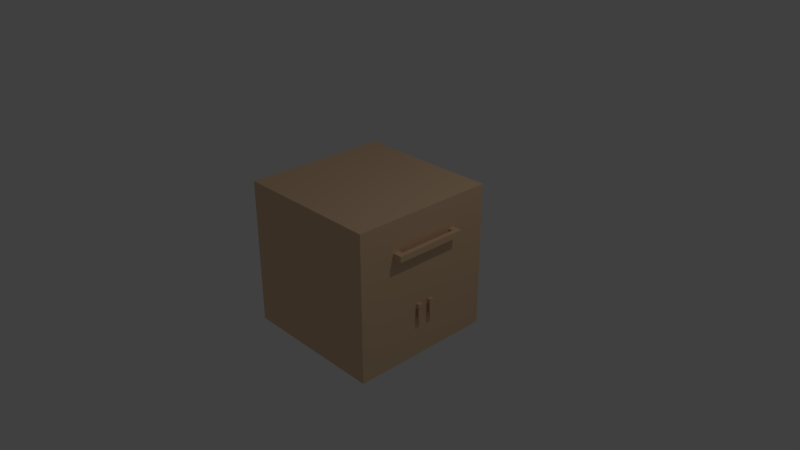 # Source: Kitchen_element.blend  (saved by Blender 2.79.0; exported with 4.5.12 LTS)
import bpy
from mathutils import Matrix  # noqa: F401  (used for matrix-valued properties, if any)

bpy.ops.wm.read_factory_settings(use_empty=True)
scene = bpy.context.scene
scene.name = 'Scene'

# ---- collections
col_collection_1 = bpy.data.collections.new('Collection 1'); scene.collection.children.link(col_collection_1)

# ---- materials (node trees are filled in below, after node groups)
mat_material = bpy.data.materials.new('Material')
mat_material.alpha_threshold = 0.0
mat_material.use_transparent_shadow = False
mat_material.roughness = 0.5
mat_material.line_color = (0.0, 0.0, 0.0, 1.0)
mat_material_001 = bpy.data.materials.new('Material.001')
mat_material_001.alpha_threshold = 0.0
mat_material_001.use_transparent_shadow = False
mat_material_001.diffuse_color = (0.8, 0.5541, 0.3479, 1.0)
mat_material_001.roughness = 0.5

# ---- material node trees

# ---- world
world_world = bpy.data.worlds.new('World'); scene.world = world_world
world_world.color = (0.05088, 0.05088, 0.05088)
world_world.use_sun_shadow = False
world_world.sun_shadow_jitter_overblur = 0.0
world_world.cycles.sampling_method = 'MANUAL'

# ---- cameras
cam_camera = bpy.data.cameras.new('Camera')
cam_camera.clip_end = 100.0
cam_camera.lens = 35.0
cam_camera.sensor_width = 32.0
cam_camera.sensor_height = 18.0
cam_camera.ortho_scale = 7.314
cam_camera.dof.focus_distance = 0.0
cam_camera.dof.aperture_fstop = 128.0

# ---- lights
light_lamp = bpy.data.lights.new('Lamp', 'POINT')
light_lamp.transmission_factor = 0.0
light_lamp.cutoff_distance = 30.0
light_lamp.energy = 100.0
light_lamp.shadow_buffer_clip_start = 1.001
light_lamp.shadow_soft_size = 0.1
light_lamp.shadow_maximum_resolution = 0.006
light_lamp.use_absolute_resolution = True

# ---- meshes
me_cube_006 = bpy.data.meshes.new('Cube.006')
me_cube_006.from_pydata([(1.0, 0.125, -0.5), (1.0, 0.125, -0.25), (1.0, 0.0625, -0.5), (1.0, 0.0625, -0.25), (1.0, 0.125, -0.4375), (1.0, 0.125, -0.3125), (1.0, 0.0625, -0.4375), (1.0, 0.0625, -0.3125), (1.05, 0.125, -0.25), (1.05, 0.0625, -0.25), (1.05, 0.125, -0.3125), (1.05, 0.0625, -0.3125), (1.05, 0.125, -0.4375), (1.05, 0.125, -0.5), (1.05, 0.0625, -0.5), (1.05, 0.0625, -0.4375), (1.0, 0.09375, -0.4375), (1.05, 0.09375, -0.4375), (1.025, 0.125, -0.4375), (1.025, 0.0625, -0.4375), (1.025, 0.09375, -0.4375), (1.05, 0.09375, -0.3123), (1.05, 0.0625, -0.3123), (1.025, 0.125, -0.3123), (1.05, 0.125, -0.3123), (1.025, 0.0625, -0.3123)], [], [(0, 4, 18, 12, 13), (3, 7, 11, 9), (10, 8, 9, 11), (7, 5, 10, 11), (1, 3, 9, 8), (5, 1, 8, 10), (13, 12, 17, 15, 14), (2, 0, 13, 14), (6, 2, 14, 15, 19), (19, 15, 22, 25), (4, 16, 20, 18), (16, 6, 19, 20), (12, 18, 23, 24), (15, 17, 21, 22), (17, 12, 24, 21)])
me_cube_006.polygons.foreach_set('material_index', [1, 1, 1, 1, 1, 1, 1, 1, 1, 1, 1, 1, 1, 1, 1])
me_cube_006.materials.append(mat_material)
me_cube_006.materials.append(mat_material_001)
me_cube_006.materials.append(None)
me_cube_006.use_remesh_preserve_volume = False
me_cube_006.use_remesh_preserve_attributes = False
me_cube_006.use_mirror_vertex_groups = False
me_cube_006.update()
me_cube_005 = bpy.data.meshes.new('Cube.005')
me_cube_005.from_pydata([(1.0, -0.125, -0.5), (1.0, -0.125, -0.25), (1.0, -0.0625, -0.5), (1.0, -0.0625, -0.25), (1.0, -0.125, -0.4375), (1.0, -0.125, -0.3125), (1.0, -0.0625, -0.3125), (1.0, -0.0625, -0.4375), (1.05, -0.0625, -0.25), (1.05, -0.125, -0.25), (1.05, -0.125, -0.3125), (1.05, -0.0625, -0.3125), (1.05, -0.0625, -0.5), (1.05, -0.125, -0.5), (1.05, -0.125, -0.4375), (1.05, -0.0625, -0.4375), (1.0, -0.09375, -0.4375), (1.05, -0.09375, -0.4375), (1.025, -0.125, -0.4375), (1.025, -0.0625, -0.4375), (1.025, -0.09375, -0.4375), (1.05, -0.09375, -0.3098), (1.05, -0.125, -0.3098), (1.025, -0.0625, -0.3098), (1.05, -0.0625, -0.3098), (1.025, -0.125, -0.3098)], [], [(5, 6, 11, 10), (4, 0, 13, 14, 18), (11, 8, 9, 10), (3, 1, 9, 8), (6, 3, 8, 11), (1, 5, 10, 9), (12, 15, 17, 14, 13), (2, 7, 19, 15, 12), (0, 2, 12, 13), (15, 19, 23, 24), (7, 16, 20, 19), (16, 4, 18, 20), (14, 17, 21, 22), (17, 15, 24, 21), (18, 14, 22, 25)])
me_cube_005.materials.append(mat_material_001)
me_cube_005.use_remesh_preserve_volume = False
me_cube_005.use_remesh_preserve_attributes = False
me_cube_005.use_mirror_vertex_groups = False
me_cube_005.update()
me_cube_004 = bpy.data.meshes.new('Cube.004')
me_cube_004.from_pydata([(1.0, 0.5, 0.5), (1.0, -0.5, 0.5), (1.0, 0.4167, 0.5), (1.0, -0.4167, 0.5), (1.0, 0.5, 0.5833), (1.0, -0.5, 0.5833), (1.0, -0.4167, 0.5833), (1.0, 0.4167, 0.5833), (1.12, -0.4167, 0.5), (1.12, -0.5, 0.5), (1.12, -0.5, 0.5833), (1.12, -0.4167, 0.5833), (1.12, 0.5, 0.5833), (1.12, 0.5, 0.5), (1.12, 0.4167, 0.5), (1.12, 0.4167, 0.5833), (1.0, 0.4167, 0.5417), (1.12, 0.4167, 0.5417), (1.06, 0.4167, 0.5), (1.06, 0.4167, 0.5833), (1.06, 0.4167, 0.5417), (1.12, -0.4153, 0.5417), (1.12, -0.4153, 0.5), (1.06, -0.4153, 0.5833), (1.12, -0.4153, 0.5833), (1.06, -0.4153, 0.5)], [], [(1, 3, 8, 9), (2, 0, 13, 14, 18), (8, 11, 10, 9), (6, 5, 10, 11), (5, 1, 9, 10), (3, 6, 11, 8), (13, 12, 15, 17, 14), (4, 7, 19, 15, 12), (14, 17, 21, 22), (0, 4, 12, 13), (7, 16, 20, 19), (16, 2, 18, 20), (18, 14, 22, 25), (15, 19, 23, 24), (17, 15, 24, 21)])
me_cube_004.materials.append(mat_material_001)
me_cube_004.use_remesh_preserve_volume = False
me_cube_004.use_remesh_preserve_attributes = False
me_cube_004.use_mirror_vertex_groups = False
me_cube_004.update()
me_cube_003 = bpy.data.meshes.new('Cube.003')
me_cube_003.from_pydata([(1.0, 0.75, -1.0), (1.0, 0.5, -1.0), (1.0, 0.25, -1.0), (1.0, -5.96e-08, -1.0), (1.0, 0.75, -0.75), (1.0, 0.5, -0.75), (1.0, 0.25, -0.75), (1.0, -1.192e-07, -0.75), (1.0, 0.75, -0.5), (1.0, 0.5, -0.5), (1.0, 0.25, -0.5), (1.0, -1.788e-07, -0.5), (1.0, 0.75, -0.25), (1.0, 0.5, -0.25), (1.0, 0.25, -0.25), (1.0, -2.384e-07, -0.25), (1.0, 0.75, 0.0), (1.0, 0.5, 0.0), (1.0, 0.25, 0.0), (1.0, -2.98e-07, 0.0), (1.0, 0.75, 0.25), (1.0, 0.5, 0.25), (1.0, 0.25, 0.25), (1.0, -4.172e-07, 0.25), (1.0, 0.125, -0.5), (1.0, 0.125, -0.25), (1.0, 0.25, -0.375), (1.0, -2.086e-07, -0.375), (1.0, 0.125, -0.375), (1.0, 0.0625, -0.5), (1.0, 0.0625, -0.25), (1.0, 0.25, -0.4375), (1.0, -1.937e-07, -0.4375), (1.0, 0.1875, -0.5), (1.0, 0.1875, -0.25), (1.0, 0.25, -0.3125), (1.0, -2.235e-07, -0.3125), (1.0, 0.0625, -0.375), (1.0, 0.1875, -0.375), (1.0, 0.125, -0.4375), (1.0, 0.125, -0.3125), (1.0, 0.1875, -0.3125), (1.0, 0.1875, -0.4375), (1.0, 0.0625, -0.4375), (1.0, 0.0625, -0.3125), (1.0, 0.09375, -0.4375), (1.025, 0.125, -0.4375), (1.025, 0.0625, -0.4375), (1.025, 0.09375, -0.4375), (1.05, 0.09375, -0.3123), (1.05, 0.0625, -0.3123), (1.025, 0.125, -0.3123), (1.05, 0.125, -0.3123), (1.025, 0.0625, -0.3123), (1.025, 0.09375, -0.3123), (1.0, 0.625, 0.0), (1.0, 0.625, 0.25), (1.0, 0.75, 0.125), (1.0, 0.5, 0.125), (1.0, 0.625, 0.125)], [], [(0, 4, 5, 1), (1, 5, 6, 2), (2, 6, 7, 3), (4, 8, 9, 5), (5, 9, 10, 6), (6, 10, 33, 24, 29, 11, 7), (8, 12, 13, 9), (9, 13, 14, 35, 26, 31, 10), (44, 30, 15, 36), (12, 16, 55, 17, 13), (13, 17, 18, 14), (14, 18, 19, 15, 30, 25, 34), (59, 56, 21, 58), (17, 58, 21, 22, 18), (18, 22, 23, 19), (43, 37, 27, 32), (42, 38, 28, 39), (41, 34, 25, 40), (38, 41, 40, 28), (26, 35, 41, 38), (35, 14, 34, 41), (33, 42, 39, 24), (10, 31, 42, 33), (31, 26, 38, 42), (29, 43, 32, 11), (39, 28, 37, 43, 45), (37, 44, 36, 27), (28, 40, 44, 37), (48, 47, 53, 54), (54, 53, 50, 49), (51, 54, 49, 52), (46, 48, 54, 51), (55, 59, 58, 17), (16, 57, 59, 55), (57, 20, 56, 59)])
me_cube_003.polygons.foreach_set('material_index', [1, 1, 1, 1, 1, 1, 1, 1, 1, 1, 1, 1, 1, 1, 1, 1, 1, 1, 1, 1, 1, 1, 1, 1, 1, 1, 1, 1, 1, 1, 1, 1, 1, 1, 1])
me_cube_003.materials.append(mat_material)
me_cube_003.materials.append(mat_material_001)
me_cube_003.materials.append(None)
me_cube_003.use_remesh_preserve_volume = False
me_cube_003.use_remesh_preserve_attributes = False
me_cube_003.use_mirror_vertex_groups = False
me_cube_003.update()
me_cube_002 = bpy.data.meshes.new('Cube.002')
me_cube_002.from_pydata([(1.0, -5.96e-08, -1.0), (1.0, -0.25, -1.0), (1.0, -0.5, -1.0), (1.0, -0.75, -1.0), (1.0, -1.192e-07, -0.75), (1.0, -0.25, -0.75), (1.0, -0.5, -0.75), (1.0, -0.75, -0.75), (1.0, -1.788e-07, -0.5), (1.0, -0.25, -0.5), (1.0, -0.5, -0.5), (1.0, -0.75, -0.5), (1.0, -2.384e-07, -0.25), (1.0, -0.25, -0.25), (1.0, -0.5, -0.25), (1.0, -0.75, -0.25), (1.0, -2.98e-07, 0.0), (1.0, -0.25, 0.0), (1.0, -0.5, 0.0), (1.0, -0.75, 0.0), (1.0, -4.172e-07, 0.25), (1.0, -0.25, 0.25), (1.0, -0.5, 0.25), (1.0, -0.75, 0.25), (1.0, -0.125, -0.5), (1.0, -0.125, -0.25), (1.0, -2.086e-07, -0.375), (1.0, -0.25, -0.375), (1.0, -0.125, -0.375), (1.0, -0.1875, -0.5), (1.0, -0.1875, -0.25), (1.0, -1.937e-07, -0.4375), (1.0, -0.25, -0.4375), (1.0, -0.0625, -0.5), (1.0, -0.0625, -0.25), (1.0, -2.235e-07, -0.3125), (1.0, -0.25, -0.3125), (1.0, -0.1875, -0.375), (1.0, -0.0625, -0.375), (1.0, -0.125, -0.4375), (1.0, -0.125, -0.3125), (1.0, -0.0625, -0.3125), (1.0, -0.0625, -0.4375), (1.0, -0.1875, -0.4375), (1.0, -0.1875, -0.3125), (1.0, -0.09375, -0.4375), (1.025, -0.125, -0.4375), (1.025, -0.0625, -0.4375), (1.025, -0.09375, -0.4375), (1.05, -0.09375, -0.3098), (1.05, -0.125, -0.3098), (1.025, -0.0625, -0.3098), (1.05, -0.0625, -0.3098), (1.025, -0.125, -0.3098), (1.025, -0.09375, -0.3098)], [], [(0, 4, 5, 1), (1, 5, 6, 2), (2, 6, 7, 3), (4, 8, 33, 24, 29, 9, 5), (5, 9, 10, 6), (6, 10, 11, 7), (44, 30, 13, 36), (9, 32, 27, 36, 13, 14, 10), (10, 14, 15, 11), (12, 16, 17, 13, 30, 25, 34), (13, 17, 18, 14), (14, 18, 19, 15), (16, 20, 21, 17), (17, 21, 22, 18), (18, 22, 23, 19), (43, 37, 27, 32), (42, 38, 28, 39, 45), (38, 41, 40, 28), (26, 35, 41, 38), (35, 12, 34, 41), (8, 31, 42, 33), (31, 26, 38, 42), (29, 43, 32, 9), (24, 39, 43, 29), (39, 28, 37, 43), (37, 44, 36, 27), (28, 40, 44, 37), (40, 25, 30, 44), (48, 46, 53, 54), (54, 53, 50, 49), (51, 54, 49, 52), (47, 48, 54, 51)])
me_cube_002.materials.append(mat_material_001)
me_cube_002.use_remesh_preserve_volume = False
me_cube_002.use_remesh_preserve_attributes = False
me_cube_002.use_mirror_vertex_groups = False
me_cube_002.update()
me_cube_001 = bpy.data.meshes.new('Cube.001')
me_cube_001.from_pydata([(1.0, 0.75, 0.25), (1.0, 0.5, 0.25), (1.0, 0.25, 0.25), (1.0, -4.172e-07, 0.25), (1.0, -0.25, 0.25), (1.0, -0.5, 0.25), (1.0, -0.75, 0.25), (1.0, 0.75, 0.5), (1.0, 0.5, 0.5), (1.0, 0.25, 0.5), (1.0, -4.172e-07, 0.5), (1.0, -0.25, 0.5), (1.0, -0.5, 0.5), (1.0, -0.75, 0.5), (1.0, 0.75, 0.75), (1.0, 0.5, 0.75), (1.0, 0.25, 0.75), (1.0, -4.768e-07, 0.75), (1.0, -0.25, 0.75), (1.0, -0.5, 0.75), (1.0, -0.75, 0.75), (1.0, 0.4167, 0.25), (1.0, 0.3333, 0.25), (1.0, 0.1667, 0.25), (1.0, 0.08333, 0.25), (1.0, -0.08333, 0.25), (1.0, -0.1667, 0.25), (1.0, -0.3333, 0.25), (1.0, -0.4167, 0.25), (1.0, 0.4167, 0.5), (1.0, 0.3333, 0.5), (1.0, 0.1667, 0.5), (1.0, 0.08333, 0.5), (1.0, -0.08333, 0.5), (1.0, -0.1667, 0.5), (1.0, -0.3333, 0.5), (1.0, -0.4167, 0.5), (1.0, 0.4167, 0.75), (1.0, 0.3333, 0.75), (1.0, 0.1667, 0.75), (1.0, 0.08333, 0.75), (1.0, -0.08333, 0.75), (1.0, -0.1667, 0.75), (1.0, -0.3333, 0.75), (1.0, -0.4167, 0.75), (1.0, 0.5, 0.4167), (1.0, 0.5, 0.3333), (1.0, 0.25, 0.4167), (1.0, 0.25, 0.3333), (1.0, -4.172e-07, 0.4167), (1.0, -4.172e-07, 0.3333), (1.0, -0.25, 0.4167), (1.0, -0.25, 0.3333), (1.0, -0.5, 0.4167), (1.0, -0.5, 0.3333), (1.0, 0.5, 0.6667), (1.0, 0.5, 0.5833), (1.0, 0.25, 0.6667), (1.0, 0.25, 0.5833), (1.0, -4.57e-07, 0.6667), (1.0, -4.371e-07, 0.5833), (1.0, -0.25, 0.6667), (1.0, -0.25, 0.5833), (1.0, -0.5, 0.6667), (1.0, -0.5, 0.5833), (1.0, -0.3333, 0.5833), (1.0, -0.4167, 0.5833), (1.0, -0.3333, 0.6667), (1.0, -0.4167, 0.6667), (1.0, -0.08333, 0.5833), (1.0, -0.1667, 0.5833), (1.0, -0.08333, 0.6667), (1.0, -0.1667, 0.6667), (1.0, 0.1667, 0.5833), (1.0, 0.08333, 0.5833), (1.0, 0.1667, 0.6667), (1.0, 0.08333, 0.6667), (1.0, 0.4167, 0.5833), (1.0, 0.3333, 0.5833), (1.0, 0.4167, 0.6667), (1.0, 0.3333, 0.6667), (1.0, -0.3333, 0.3333), (1.0, -0.4167, 0.3333), (1.0, -0.3333, 0.4167), (1.0, -0.4167, 0.4167), (1.0, -0.08333, 0.3333), (1.0, -0.1667, 0.3333), (1.0, -0.08333, 0.4167), (1.0, -0.1667, 0.4167), (1.0, 0.1667, 0.3333), (1.0, 0.08333, 0.3333), (1.0, 0.1667, 0.4167), (1.0, 0.08333, 0.4167), (1.0, 0.4167, 0.3333), (1.0, 0.3333, 0.3333), (1.0, 0.4167, 0.4167), (1.0, 0.3333, 0.4167), (1.0, 0.4167, 0.5417), (1.06, 0.4167, 0.5), (1.06, 0.4167, 0.5833), (1.06, 0.4167, 0.5417), (1.12, -0.4153, 0.5417), (1.12, -0.4153, 0.5), (1.06, -0.4153, 0.5833), (1.12, -0.4153, 0.5833), (1.06, -0.4153, 0.5), (1.06, -0.4153, 0.5417)], [], [(0, 7, 8, 45, 46, 1), (96, 30, 9, 47), (92, 32, 10, 49), (88, 34, 11, 51), (84, 36, 12, 53), (5, 54, 53, 12, 13, 6), (7, 14, 15, 55, 56, 8), (80, 38, 16, 57), (76, 40, 17, 59), (72, 42, 18, 61), (68, 44, 19, 63), (12, 64, 63, 19, 20, 13), (66, 68, 63, 64), (11, 62, 65, 35), (35, 65, 66, 36), (62, 61, 67, 65), (65, 67, 68, 66), (61, 18, 43, 67), (67, 43, 44, 68), (34, 70, 62, 11), (70, 72, 61, 62), (10, 60, 69, 33), (33, 69, 70, 34), (60, 59, 71, 69), (69, 71, 72, 70), (59, 17, 41, 71), (71, 41, 42, 72), (32, 74, 60, 10), (74, 76, 59, 60), (9, 58, 73, 31), (31, 73, 74, 32), (58, 57, 75, 73), (73, 75, 76, 74), (57, 16, 39, 75), (75, 39, 40, 76), (30, 78, 58, 9), (78, 80, 57, 58), (29, 97, 77, 78, 30), (56, 55, 79, 77), (77, 79, 80, 78), (55, 15, 37, 79), (79, 37, 38, 80), (28, 82, 54, 5), (82, 84, 53, 54), (4, 52, 81, 27), (27, 81, 82, 28), (52, 51, 83, 81), (81, 83, 84, 82), (51, 11, 35, 83), (83, 35, 36, 84), (26, 86, 52, 4), (86, 88, 51, 52), (3, 50, 85, 25), (25, 85, 86, 26), (50, 49, 87, 85), (85, 87, 88, 86), (49, 10, 33, 87), (87, 33, 34, 88), (24, 90, 50, 3), (90, 92, 49, 50), (2, 48, 89, 23), (23, 89, 90, 24), (48, 47, 91, 89), (89, 91, 92, 90), (47, 9, 31, 91), (91, 31, 32, 92), (22, 94, 48, 2), (94, 96, 47, 48), (1, 46, 93, 21), (21, 93, 94, 22), (46, 45, 95, 93), (93, 95, 96, 94), (45, 8, 29, 95), (95, 29, 30, 96), (99, 100, 106, 103), (106, 105, 102, 101), (103, 106, 101, 104), (100, 98, 105, 106)])
me_cube_001.materials.append(mat_material_001)
me_cube_001.use_remesh_preserve_volume = False
me_cube_001.use_remesh_preserve_attributes = False
me_cube_001.use_mirror_vertex_groups = False
me_cube_001.update()
me_cube = bpy.data.meshes.new('Cube')
me_cube.from_pydata([(1.0, 1.0, -1.0), (1.0, -1.0, -1.0), (-1.0, -1.0, -1.0), (-1.0, 1.0, -1.0), (1.0, 1.0, 1.0), (1.0, -1.0, 1.0), (-1.0, -1.0, 1.0), (-1.0, 1.0, 1.0), (1.0, 0.75, -1.0), (1.0, 0.5, -1.0), (1.0, 0.25, -1.0), (1.0, -5.96e-08, -1.0), (1.0, -0.25, -1.0), (1.0, -0.5, -1.0), (1.0, -0.75, -1.0), (0.75, 1.0, -1.0), (0.5, 1.0, -1.0), (0.25, 1.0, -1.0), (1.937e-07, 1.0, -1.0), (-0.25, 1.0, -1.0), (-0.5, 1.0, -1.0), (-0.75, 1.0, -1.0), (1.0, 1.0, -0.75), (1.0, 1.0, -0.5), (1.0, 1.0, -0.25), (1.0, 1.0, 0.0), (1.0, 1.0, 0.25), (1.0, 1.0, 0.5), (1.0, 1.0, 0.75), (0.75, -1.0, -1.0), (0.5, -1.0, -1.0), (0.25, -1.0, -1.0), (-5.96e-08, -1.0, -1.0), (-0.25, -1.0, -1.0), (-0.5, -1.0, -1.0), (-0.75, -1.0, -1.0), (1.0, -1.0, -0.75), (1.0, -1.0, -0.5), (1.0, -1.0, -0.25), (1.0, -1.0, 0.0), (1.0, -1.0, 0.25), (1.0, -1.0, 0.5), (1.0, -1.0, 0.75), (-1.0, -0.75, -1.0), (-1.0, -0.5, -1.0), (-1.0, -0.25, -1.0), (-1.0, 2.98e-07, -1.0), (-1.0, 0.25, -1.0), (-1.0, 0.5, -1.0), (-1.0, 0.75, -1.0), (-1.0, -1.0, -0.75), (-1.0, -1.0, -0.5), (-1.0, -1.0, -0.25), (-1.0, -1.0, 0.0), (-1.0, -1.0, 0.25), (-1.0, -1.0, 0.5), (-1.0, -1.0, 0.75), (-1.0, 1.0, -0.75), (-1.0, 1.0, -0.5), (-1.0, 1.0, -0.25), (-1.0, 1.0, 0.0), (-1.0, 1.0, 0.25), (-1.0, 1.0, 0.5), (-1.0, 1.0, 0.75), (1.0, 0.75, 1.0), (1.0, 0.5, 1.0), (1.0, 0.25, 1.0), (1.0, -5.364e-07, 1.0), (1.0, -0.25, 1.0), (1.0, -0.5, 1.0), (1.0, -0.75, 1.0), (0.75, 1.0, 1.0), (0.5, 1.0, 1.0), (0.25, 1.0, 1.0), (2.384e-07, 1.0, 1.0), (-0.25, 1.0, 1.0), (-0.5, 1.0, 1.0), (-0.75, 1.0, 1.0), (0.75, -1.0, 1.0), (0.5, -1.0, 1.0), (0.25, -1.0, 1.0), (-4.917e-07, -1.0, 1.0), (-0.25, -1.0, 1.0), (-0.5, -1.0, 1.0), (-0.75, -1.0, 1.0), (-1.0, -0.75, 1.0), (-1.0, -0.5, 1.0), (-1.0, -0.25, 1.0), (-1.0, 1.937e-07, 1.0), (-1.0, 0.25, 1.0), (-1.0, 0.5, 1.0), (-1.0, 0.75, 1.0), (0.75, 1.0, 0.75), (0.5, 1.0, 0.75), (0.25, 1.0, 0.75), (2.384e-07, 1.0, 0.75), (-0.25, 1.0, 0.75), (-0.5, 1.0, 0.75), (-0.75, 1.0, 0.75), (0.75, 1.0, 0.5), (0.5, 1.0, 0.5), (0.25, 1.0, 0.5), (2.086e-07, 1.0, 0.5), (-0.25, 1.0, 0.5), (-0.5, 1.0, 0.5), (-0.75, 1.0, 0.5), (0.75, 1.0, 0.25), (0.5, 1.0, 0.25), (0.25, 1.0, 0.25), (1.788e-07, 1.0, 0.25), (-0.25, 1.0, 0.25), (-0.5, 1.0, 0.25), (-0.75, 1.0, 0.25), (0.75, 1.0, 0.0), (0.5, 1.0, 0.0), (0.25, 1.0, 0.0), (2.384e-07, 1.0, 0.0), (-0.25, 1.0, 0.0), (-0.5, 1.0, 0.0), (-0.75, 1.0, 0.0), (0.75, 1.0, -0.25), (0.5, 1.0, -0.25), (0.25, 1.0, -0.25), (2.384e-07, 1.0, -0.25), (-0.25, 1.0, -0.25), (-0.5, 1.0, -0.25), (-0.75, 1.0, -0.25), (0.75, 1.0, -0.5), (0.5, 1.0, -0.5), (0.25, 1.0, -0.5), (1.341e-07, 1.0, -0.5), (-0.25, 1.0, -0.5), (-0.5, 1.0, -0.5), (-0.75, 1.0, -0.5), (0.75, 1.0, -0.75), (0.5, 1.0, -0.75), (0.25, 1.0, -0.75), (7.451e-08, 1.0, -0.75), (-0.25, 1.0, -0.75), (-0.5, 1.0, -0.75), (-0.75, 1.0, -0.75), (-1.0, -0.75, -0.75), (-1.0, -0.5, -0.75), (-1.0, -0.25, -0.75), (-1.0, 2.98e-07, -0.75), (-1.0, 0.25, -0.75), (-1.0, 0.5, -0.75), (-1.0, 0.75, -0.75), (-1.0, -0.75, -0.5), (-1.0, -0.5, -0.5), (-1.0, -0.25, -0.5), (-1.0, 2.98e-07, -0.5), (-1.0, 0.25, -0.5), (-1.0, 0.5, -0.5), (-1.0, 0.75, -0.5), (-1.0, -0.75, -0.25), (-1.0, -0.5, -0.25), (-1.0, -0.25, -0.25), (-1.0, 2.384e-07, -0.25), (-1.0, 0.25, -0.25), (-1.0, 0.5, -0.25), (-1.0, 0.75, -0.25), (-1.0, -0.75, 0.0), (-1.0, -0.5, 0.0), (-1.0, -0.25, 0.0), (-1.0, 2.384e-07, 0.0), (-1.0, 0.25, 0.0), (-1.0, 0.5, 0.0), (-1.0, 0.75, 0.0), (-1.0, -0.75, 0.25), (-1.0, -0.5, 0.25), (-1.0, -0.25, 0.25), (-1.0, 2.384e-07, 0.25), (-1.0, 0.25, 0.25), (-1.0, 0.5, 0.25), (-1.0, 0.75, 0.25), (-1.0, -0.75, 0.5), (-1.0, -0.5, 0.5), (-1.0, -0.25, 0.5), (-1.0, 2.086e-07, 0.5), (-1.0, 0.25, 0.5), (-1.0, 0.5, 0.5), (-1.0, 0.75, 0.5), (-1.0, -0.75, 0.75), (-1.0, -0.5, 0.75), (-1.0, -0.25, 0.75), (-1.0, 1.937e-07, 0.75), (-1.0, 0.25, 0.75), (-1.0, 0.5, 0.75), (-1.0, 0.75, 0.75), (0.75, -1.0, -0.75), (0.5, -1.0, -0.75), (0.25, -1.0, -0.75), (-5.96e-08, -1.0, -0.75), (-0.25, -1.0, -0.75), (-0.5, -1.0, -0.75), (-0.75, -1.0, -0.75), (0.75, -1.0, -0.5), (0.5, -1.0, -0.5), (0.25, -1.0, -0.5), (-1.192e-07, -1.0, -0.5), (-0.25, -1.0, -0.5), (-0.5, -1.0, -0.5), (-0.75, -1.0, -0.5), (0.75, -1.0, -0.25), (0.5, -1.0, -0.25), (0.25, -1.0, -0.25), (-2.086e-07, -1.0, -0.25), (-0.25, -1.0, -0.25), (-0.5, -1.0, -0.25), (-0.75, -1.0, -0.25), (0.75, -1.0, 0.0), (0.5, -1.0, 0.0), (0.25, -1.0, 0.0), (-2.086e-07, -1.0, 0.0), (-0.25, -1.0, 0.0), (-0.5, -1.0, 0.0), (-0.75, -1.0, 0.0), (0.75, -1.0, 0.25), (0.5, -1.0, 0.25), (0.25, -1.0, 0.25), (-3.278e-07, -1.0, 0.25), (-0.25, -1.0, 0.25), (-0.5, -1.0, 0.25), (-0.75, -1.0, 0.25), (0.75, -1.0, 0.5), (0.5, -1.0, 0.5), (0.25, -1.0, 0.5), (-3.725e-07, -1.0, 0.5), (-0.25, -1.0, 0.5), (-0.5, -1.0, 0.5), (-0.75, -1.0, 0.5), (0.75, -1.0, 0.75), (0.5, -1.0, 0.75), (0.25, -1.0, 0.75), (-4.321e-07, -1.0, 0.75), (-0.25, -1.0, 0.75), (-0.5, -1.0, 0.75), (-0.75, -1.0, 0.75), (1.0, 0.75, -0.75), (1.0, -0.75, -0.75), (1.0, 0.75, -0.5), (1.0, -0.75, -0.5), (1.0, 0.75, -0.25), (1.0, -0.75, -0.25), (1.0, 0.75, 0.0), (1.0, -0.75, 0.0), (1.0, 0.75, 0.25), (1.0, -0.75, 0.25), (1.0, 0.75, 0.5), (1.0, -0.75, 0.5), (1.0, 0.75, 0.75), (1.0, 0.5, 0.75), (1.0, 0.25, 0.75), (1.0, -4.768e-07, 0.75), (1.0, -0.25, 0.75), (1.0, -0.5, 0.75), (1.0, -0.75, 0.75), (0.75, 0.75, 1.0), (0.75, 0.5, 1.0), (0.75, 0.25, 1.0), (0.75, -4.768e-07, 1.0), (0.75, -0.25, 1.0), (0.75, -0.5, 1.0), (0.75, -0.75, 1.0), (0.5, 0.75, 1.0), (0.5, 0.5, 1.0), (0.5, 0.25, 1.0), (0.5, -4.172e-07, 1.0), (0.5, -0.25, 1.0), (0.5, -0.5, 1.0), (0.5, -0.75, 1.0), (0.25, 0.75, 1.0), (0.25, 0.5, 1.0), (0.25, 0.25, 1.0), (0.25, -3.278e-07, 1.0), (0.25, -0.25, 1.0), (0.25, -0.5, 1.0), (0.25, -0.75, 1.0), (1.471e-07, 0.75, 1.0), (5.588e-08, 0.5, 1.0), (-3.539e-08, 0.25, 1.0), (-1.267e-07, -2.086e-07, 1.0), (-2.179e-07, -0.25, 1.0), (-3.092e-07, -0.5, 1.0), (-4.005e-07, -0.75, 1.0), (-0.25, 0.75, 1.0), (-0.25, 0.5, 1.0), (-0.25, 0.25, 1.0), (-0.25, -1.341e-07, 1.0), (-0.25, -0.25, 1.0), (-0.25, -0.5, 1.0), (-0.25, -0.75, 1.0), (-0.5, 0.75, 1.0), (-0.5, 0.5, 1.0), (-0.5, 0.25, 1.0), (-0.5, -1.49e-08, 1.0), (-0.5, -0.25, 1.0), (-0.5, -0.5, 1.0), (-0.5, -0.75, 1.0), (-0.75, 0.75, 1.0), (-0.75, 0.5, 1.0), (-0.75, 0.25, 1.0), (-0.75, 4.47e-08, 1.0), (-0.75, -0.25, 1.0), (-0.75, -0.5, 1.0), (-0.75, -0.75, 1.0), (0.75, 0.75, -1.0), (0.5, 0.75, -1.0), (0.25, 0.75, -1.0), (1.937e-07, 0.75, -1.0), (-0.25, 0.75, -1.0), (-0.5, 0.75, -1.0), (-0.75, 0.75, -1.0), (0.75, 0.5, -1.0), (0.5, 0.5, -1.0), (0.25, 0.5, -1.0), (7.451e-08, 0.5, -1.0), (-0.25, 0.5, -1.0), (-0.5, 0.5, -1.0), (-0.75, 0.5, -1.0), (0.75, 0.25, -1.0), (0.5, 0.25, -1.0), (0.25, 0.25, -1.0), (7.451e-08, 0.25, -1.0), (-0.25, 0.25, -1.0), (-0.5, 0.25, -1.0), (-0.75, 0.25, -1.0), (0.75, -1.49e-08, -1.0), (0.5, 2.98e-08, -1.0), (0.25, 7.451e-08, -1.0), (4.47e-08, 1.192e-07, -1.0), (-0.25, 1.639e-07, -1.0), (-0.5, 2.086e-07, -1.0), (-0.75, 2.533e-07, -1.0), (0.75, -0.25, -1.0), (0.5, -0.25, -1.0), (0.25, -0.25, -1.0), (1.49e-08, -0.25, -1.0), (-0.25, -0.25, -1.0), (-0.5, -0.25, -1.0), (-0.75, -0.25, -1.0), (0.75, -0.5, -1.0), (0.5, -0.5, -1.0), (0.25, -0.5, -1.0), (0.0, -0.5, -1.0), (-0.25, -0.5, -1.0), (-0.5, -0.5, -1.0), (-0.75, -0.5, -1.0), (0.75, -0.75, -1.0), (0.5, -0.75, -1.0), (0.25, -0.75, -1.0), (0.0, -0.75, -1.0), (-0.25, -0.75, -1.0), (-0.5, -0.75, -1.0), (-0.75, -0.75, -1.0)], [], [(355, 35, 2, 43), (306, 85, 6, 84), (257, 70, 5, 42), (238, 84, 6, 56), (189, 91, 7, 63), (140, 21, 3, 57), (77, 98, 63, 7), (98, 105, 62, 63), (105, 112, 61, 62), (112, 119, 60, 61), (119, 126, 59, 60), (126, 133, 58, 59), (133, 140, 57, 58), (4, 28, 92, 71), (71, 92, 93, 72), (72, 93, 94, 73), (73, 94, 95, 74), (74, 95, 96, 75), (75, 96, 97, 76), (76, 97, 98, 77), (28, 27, 99, 92), (92, 99, 100, 93), (93, 100, 101, 94), (94, 101, 102, 95), (95, 102, 103, 96), (96, 103, 104, 97), (97, 104, 105, 98), (27, 26, 106, 99), (99, 106, 107, 100), (100, 107, 108, 101), (101, 108, 109, 102), (102, 109, 110, 103), (103, 110, 111, 104), (104, 111, 112, 105), (26, 25, 113, 106), (106, 113, 114, 107), (107, 114, 115, 108), (108, 115, 116, 109), (109, 116, 117, 110), (110, 117, 118, 111), (111, 118, 119, 112), (25, 24, 120, 113), (113, 120, 121, 114), (114, 121, 122, 115), (115, 122, 123, 116), (116, 123, 124, 117), (117, 124, 125, 118), (118, 125, 126, 119), (24, 23, 127, 120), (120, 127, 128, 121), (121, 128, 129, 122), (122, 129, 130, 123), (123, 130, 131, 124), (124, 131, 132, 125), (125, 132, 133, 126), (23, 22, 134, 127), (127, 134, 135, 128), (128, 135, 136, 129), (129, 136, 137, 130), (130, 137, 138, 131), (131, 138, 139, 132), (132, 139, 140, 133), (22, 0, 15, 134), (134, 15, 16, 135), (135, 16, 17, 136), (136, 17, 18, 137), (137, 18, 19, 138), (138, 19, 20, 139), (139, 20, 21, 140), (49, 147, 57, 3), (147, 154, 58, 57), (154, 161, 59, 58), (161, 168, 60, 59), (168, 175, 61, 60), (175, 182, 62, 61), (182, 189, 63, 62), (2, 50, 141, 43), (43, 141, 142, 44), (44, 142, 143, 45), (45, 143, 144, 46), (46, 144, 145, 47), (47, 145, 146, 48), (48, 146, 147, 49), (50, 51, 148, 141), (141, 148, 149, 142), (142, 149, 150, 143), (143, 150, 151, 144), (144, 151, 152, 145), (145, 152, 153, 146), (146, 153, 154, 147), (51, 52, 155, 148), (148, 155, 156, 149), (149, 156, 157, 150), (150, 157, 158, 151), (151, 158, 159, 152), (152, 159, 160, 153), (153, 160, 161, 154), (52, 53, 162, 155), (155, 162, 163, 156), (156, 163, 164, 157), (157, 164, 165, 158), (158, 165, 166, 159), (159, 166, 167, 160), (160, 167, 168, 161), (53, 54, 169, 162), (162, 169, 170, 163), (163, 170, 171, 164), (164, 171, 172, 165), (165, 172, 173, 166), (166, 173, 174, 167), (167, 174, 175, 168), (54, 55, 176, 169), (169, 176, 177, 170), (170, 177, 178, 171), (171, 178, 179, 172), (172, 179, 180, 173), (173, 180, 181, 174), (174, 181, 182, 175), (55, 56, 183, 176), (176, 183, 184, 177), (177, 184, 185, 178), (178, 185, 186, 179), (179, 186, 187, 180), (180, 187, 188, 181), (181, 188, 189, 182), (56, 6, 85, 183), (183, 85, 86, 184), (184, 86, 87, 185), (185, 87, 88, 186), (186, 88, 89, 187), (187, 89, 90, 188), (188, 90, 91, 189), (35, 196, 50, 2), (196, 203, 51, 50), (203, 210, 52, 51), (210, 217, 53, 52), (217, 224, 54, 53), (224, 231, 55, 54), (231, 238, 56, 55), (1, 36, 190, 29), (29, 190, 191, 30), (30, 191, 192, 31), (31, 192, 193, 32), (32, 193, 194, 33), (33, 194, 195, 34), (34, 195, 196, 35), (36, 37, 197, 190), (190, 197, 198, 191), (191, 198, 199, 192), (192, 199, 200, 193), (193, 200, 201, 194), (194, 201, 202, 195), (195, 202, 203, 196), (37, 38, 204, 197), (197, 204, 205, 198), (198, 205, 206, 199), (199, 206, 207, 200), (200, 207, 208, 201), (201, 208, 209, 202), (202, 209, 210, 203), (38, 39, 211, 204), (204, 211, 212, 205), (205, 212, 213, 206), (206, 213, 214, 207), (207, 214, 215, 208), (208, 215, 216, 209), (209, 216, 217, 210), (39, 40, 218, 211), (211, 218, 219, 212), (212, 219, 220, 213), (213, 220, 221, 214), (214, 221, 222, 215), (215, 222, 223, 216), (216, 223, 224, 217), (40, 41, 225, 218), (218, 225, 226, 219), (219, 226, 227, 220), (220, 227, 228, 221), (221, 228, 229, 222), (222, 229, 230, 223), (223, 230, 231, 224), (41, 42, 232, 225), (225, 232, 233, 226), (226, 233, 234, 227), (227, 234, 235, 228), (228, 235, 236, 229), (229, 236, 237, 230), (230, 237, 238, 231), (42, 5, 78, 232), (232, 78, 79, 233), (233, 79, 80, 234), (234, 80, 81, 235), (235, 81, 82, 236), (236, 82, 83, 237), (237, 83, 84, 238), (14, 240, 36, 1), (240, 242, 37, 36), (242, 244, 38, 37), (244, 246, 39, 38), (246, 248, 40, 39), (248, 250, 41, 40), (250, 257, 42, 41), (0, 22, 239, 8), (22, 23, 241, 239), (23, 24, 243, 241), (24, 25, 245, 243), (25, 26, 247, 245), (26, 27, 249, 247), (27, 28, 251, 249), (28, 4, 64, 251), (251, 64, 65, 252), (252, 65, 66, 253), (253, 66, 67, 254), (254, 67, 68, 255), (255, 68, 69, 256), (256, 69, 70, 257), (70, 264, 78, 5), (264, 271, 79, 78), (271, 278, 80, 79), (278, 285, 81, 80), (285, 292, 82, 81), (292, 299, 83, 82), (299, 306, 84, 83), (4, 71, 258, 64), (64, 258, 259, 65), (65, 259, 260, 66), (66, 260, 261, 67), (67, 261, 262, 68), (68, 262, 263, 69), (69, 263, 264, 70), (71, 72, 265, 258), (258, 265, 266, 259), (259, 266, 267, 260), (260, 267, 268, 261), (261, 268, 269, 262), (262, 269, 270, 263), (263, 270, 271, 264), (72, 73, 272, 265), (265, 272, 273, 266), (266, 273, 274, 267), (267, 274, 275, 268), (268, 275, 276, 269), (269, 276, 277, 270), (270, 277, 278, 271), (73, 74, 279, 272), (272, 279, 280, 273), (273, 280, 281, 274), (274, 281, 282, 275), (275, 282, 283, 276), (276, 283, 284, 277), (277, 284, 285, 278), (74, 75, 286, 279), (279, 286, 287, 280), (280, 287, 288, 281), (281, 288, 289, 282), (282, 289, 290, 283), (283, 290, 291, 284), (284, 291, 292, 285), (75, 76, 293, 286), (286, 293, 294, 287), (287, 294, 295, 288), (288, 295, 296, 289), (289, 296, 297, 290), (290, 297, 298, 291), (291, 298, 299, 292), (76, 77, 300, 293), (293, 300, 301, 294), (294, 301, 302, 295), (295, 302, 303, 296), (296, 303, 304, 297), (297, 304, 305, 298), (298, 305, 306, 299), (77, 7, 91, 300), (300, 91, 90, 301), (301, 90, 89, 302), (302, 89, 88, 303), (303, 88, 87, 304), (304, 87, 86, 305), (305, 86, 85, 306), (21, 313, 49, 3), (313, 320, 48, 49), (320, 327, 47, 48), (327, 334, 46, 47), (334, 341, 45, 46), (341, 348, 44, 45), (348, 355, 43, 44), (0, 8, 307, 15), (15, 307, 308, 16), (16, 308, 309, 17), (17, 309, 310, 18), (18, 310, 311, 19), (19, 311, 312, 20), (20, 312, 313, 21), (8, 9, 314, 307), (307, 314, 315, 308), (308, 315, 316, 309), (309, 316, 317, 310), (310, 317, 318, 311), (311, 318, 319, 312), (312, 319, 320, 313), (9, 10, 321, 314), (314, 321, 322, 315), (315, 322, 323, 316), (316, 323, 324, 317), (317, 324, 325, 318), (318, 325, 326, 319), (319, 326, 327, 320), (10, 11, 328, 321), (321, 328, 329, 322), (322, 329, 330, 323), (323, 330, 331, 324), (324, 331, 332, 325), (325, 332, 333, 326), (326, 333, 334, 327), (11, 12, 335, 328), (328, 335, 336, 329), (329, 336, 337, 330), (330, 337, 338, 331), (331, 338, 339, 332), (332, 339, 340, 333), (333, 340, 341, 334), (12, 13, 342, 335), (335, 342, 343, 336), (336, 343, 344, 337), (337, 344, 345, 338), (338, 345, 346, 339), (339, 346, 347, 340), (340, 347, 348, 341), (13, 14, 349, 342), (342, 349, 350, 343), (343, 350, 351, 344), (344, 351, 352, 345), (345, 352, 353, 346), (346, 353, 354, 347), (347, 354, 355, 348), (14, 1, 29, 349), (349, 29, 30, 350), (350, 30, 31, 351), (351, 31, 32, 352), (352, 32, 33, 353), (353, 33, 34, 354), (354, 34, 35, 355)])
me_cube.materials.append(mat_material_001)
me_cube.use_remesh_preserve_volume = False
me_cube.use_remesh_preserve_attributes = False
me_cube.use_mirror_vertex_groups = False
me_cube.update()

# ---- objects
ob_cube_006 = bpy.data.objects.new('Cube.006', me_cube_006)
ob_cube_005 = bpy.data.objects.new('Cube.005', me_cube_005)
ob_cube_004 = bpy.data.objects.new('Cube.004', me_cube_004)
ob_cube_003 = bpy.data.objects.new('Cube.003', me_cube_003)
ob_cube_002 = bpy.data.objects.new('Cube.002', me_cube_002)
ob_cube_001 = bpy.data.objects.new('Cube.001', me_cube_001)
ob_cube = bpy.data.objects.new('Cube', me_cube)
ob_lamp = bpy.data.objects.new('Lamp', light_lamp)
ob_camera = bpy.data.objects.new('Camera', cam_camera)

# ---- transforms, parenting, visibility, modifiers, constraints
ob_cube_006.location = (0.0, 0.0, 0.0)
ob_cube_006.lock_rotations_4d = False
ob_cube_006.empty_display_type = 'ARROWS'
ob_cube_006.lineart.crease_threshold = 0.0
ob_cube_005.location = (0.0, 0.0, 0.0)
ob_cube_005.lock_rotations_4d = False
ob_cube_005.empty_display_type = 'ARROWS'
ob_cube_005.lineart.crease_threshold = 0.0
ob_cube_004.location = (0.0, 0.0, 0.0)
ob_cube_004.lock_rotations_4d = False
ob_cube_004.empty_display_type = 'ARROWS'
ob_cube_004.lineart.crease_threshold = 0.0
ob_cube_003.location = (0.0, 0.0, 0.0)
ob_cube_003.lock_rotations_4d = False
ob_cube_003.empty_display_type = 'ARROWS'
ob_cube_003.lineart.crease_threshold = 0.0
ob_cube_002.location = (0.0, 0.0, 0.0)
ob_cube_002.lock_rotations_4d = False
ob_cube_002.empty_display_type = 'ARROWS'
ob_cube_002.lineart.crease_threshold = 0.0
ob_cube_001.location = (0.0, 0.0, 0.0)
ob_cube_001.lock_rotations_4d = False
ob_cube_001.empty_display_type = 'ARROWS'
ob_cube_001.lineart.crease_threshold = 0.0
ob_cube.location = (0.0, 0.0, 0.0)
ob_cube.lock_rotations_4d = False
ob_cube.empty_display_type = 'ARROWS'
ob_cube.lineart.crease_threshold = 0.0
ob_lamp.location = (4.076, 1.005, 5.904)
ob_lamp.rotation_euler = (0.6503, 0.05522, 1.866)
ob_lamp.lock_rotations_4d = False
ob_lamp.empty_display_type = 'ARROWS'
ob_lamp.color = (0.0, 0.0, 0.0, 0.0)
ob_lamp.lineart.crease_threshold = 0.0
ob_camera.location = (7.481, -6.508, 5.344)
ob_camera.rotation_euler = (1.109, 0.0, 0.8149)
ob_camera.lock_rotations_4d = False
ob_camera.empty_display_type = 'ARROWS'
ob_camera.color = (0.0, 0.0, 0.0, 0.0)
ob_camera.display_type = 'WIRE'
ob_camera.lineart.crease_threshold = 0.0

# ---- collection membership
col_collection_1.objects.link(ob_cube_006)
col_collection_1.objects.link(ob_cube_005)
col_collection_1.objects.link(ob_cube_004)
col_collection_1.objects.link(ob_cube_003)
col_collection_1.objects.link(ob_cube_002)
col_collection_1.objects.link(ob_cube_001)
col_collection_1.objects.link(ob_cube)
col_collection_1.objects.link(ob_lamp)
col_collection_1.objects.link(ob_camera)

# ---- scene / render settings (as saved in the file)
scene.camera = ob_camera
scene.frame_start = 1; scene.frame_end = 250; scene.frame_set(1)
scene.render.engine = 'BLENDER_EEVEE_NEXT'
scene.render.resolution_percentage = 50
scene.render.dither_intensity = 0.0
scene.cycles.use_denoising = False
scene.cycles.samples = 128
scene.cycles.sampling_pattern = 'TABULATED_SOBOL'
scene.cycles.use_adaptive_sampling = False
scene.cycles.use_light_tree = False
scene.cycles.blur_glossy = 0.0
scene.cycles.sample_clamp_indirect = 0.0
scene.view_settings.view_transform = 'Standard'
bpy.context.view_layer.update()
